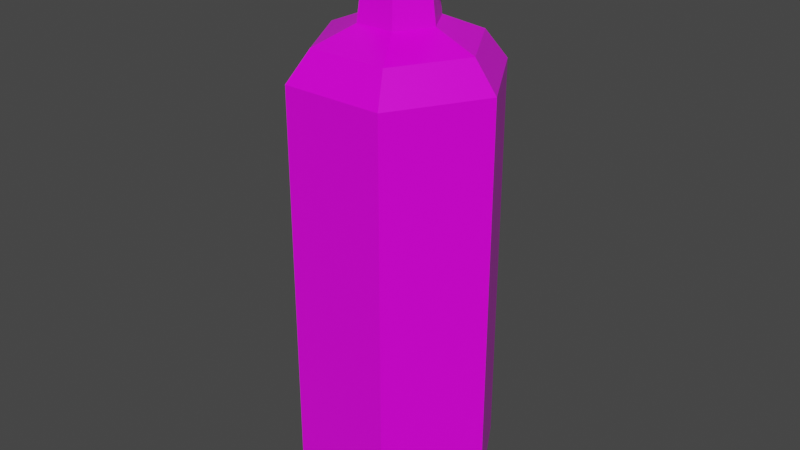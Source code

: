 # Source: Blue_Potion_1.blend  (saved by Blender 2.91.10; exported with 4.5.12 LTS)
import bpy
from mathutils import Matrix  # noqa: F401  (used for matrix-valued properties, if any)

bpy.ops.wm.read_factory_settings(use_empty=True)
scene = bpy.context.scene
scene.name = 'Scene'

# ---- collections
col_collection = bpy.data.collections.new('Collection'); scene.collection.children.link(col_collection)

# ---- images (referenced by path relative to the original .blend; pixels are not part of the script)
import os
ASSET_DIR = os.environ.get("B2B_ASSET_DIR", "")  # directory of the original .blend (textures are referenced by path, not embedded)
HERE = os.path.dirname(os.path.abspath(__file__))  # packed textures are extracted next to this script under _unpacked/

def load_image(name, relpath, width, height, colorspace="sRGB"):
    """Load a texture the original file referenced (path relative to the .blend, or extracted next to this script)."""
    p = next((c for c in (os.path.join(HERE, relpath), os.path.join(ASSET_DIR, relpath)) if relpath and os.path.exists(c)), "")
    if p:
        img = bpy.data.images.load(p, check_existing=True)
        img.name = name
    else:  # same state as the original file: an image datablock whose file is absent (Cycles renders it pink)
        img = bpy.data.images.new(name, width, height)
        img.source = "FILE"
        img.filepath = "//" + (relpath or name)
    img.colorspace_settings.name = colorspace
    return img
img_color_png = load_image('Color.png', 'Color.png', 1024, 1024, 'sRGB')

# ---- materials (node trees are filled in below, after node groups)
mat_rlow = bpy.data.materials.new('RLOW')
mat_rlow.use_transparent_shadow = False
mat_rhigh = bpy.data.materials.new('RHIGH')
mat_rhigh.use_transparent_shadow = False

# ---- material node trees
mat_rlow.use_nodes = True; mat_rlow.node_tree.nodes.clear()
_N = mat_rlow.node_tree.nodes; _L = mat_rlow.node_tree.links
n0 = _N.new('ShaderNodeBsdfPrincipled'); n0.name = 'Principled BSDF'; n0.location = (10, 300)
n0.distribution = 'GGX'
n0.subsurface_method = 'BURLEY'
n0.inputs[2].default_value = 0.3
n0.inputs[3].default_value = 1.45
n0.inputs[27].default_value = (0.0, 0.0, 0.0, 1.0)
n0.inputs[28].default_value = 1.0
n1 = _N.new('ShaderNodeOutputMaterial'); n1.name = 'Material Output'; n1.location = (300, 300)
n2 = _N.new('ShaderNodeTexImage'); n2.name = 'Image Texture'; n2.location = (-280, 280)
n2.image = img_color_png
_L.new(n0.outputs[0], n1.inputs[0])
_L.new(n2.outputs[0], n0.inputs[0])
n1.is_active_output = True
mat_rhigh.use_nodes = True; mat_rhigh.node_tree.nodes.clear()
_N = mat_rhigh.node_tree.nodes; _L = mat_rhigh.node_tree.links
n0 = _N.new('ShaderNodeBsdfPrincipled'); n0.name = 'Principled BSDF'; n0.location = (10, 300)
n0.distribution = 'GGX'
n0.subsurface_method = 'BURLEY'
n0.inputs[2].default_value = 0.65
n0.inputs[3].default_value = 1.45
n0.inputs[27].default_value = (0.0, 0.0, 0.0, 1.0)
n0.inputs[28].default_value = 1.0
n1 = _N.new('ShaderNodeOutputMaterial'); n1.name = 'Material Output'; n1.location = (300, 300)
n2 = _N.new('ShaderNodeTexImage'); n2.name = 'Image Texture'; n2.location = (-280, 280)
n2.image = img_color_png
_L.new(n0.outputs[0], n1.inputs[0])
_L.new(n2.outputs[0], n0.inputs[0])
n1.is_active_output = True

# ---- world
world_world = bpy.data.worlds.new('World'); scene.world = world_world
world_world.use_nodes = True; world_world.node_tree.nodes.clear()
_N = world_world.node_tree.nodes; _L = world_world.node_tree.links
n0 = _N.new('ShaderNodeOutputWorld'); n0.name = 'World Output'; n0.location = (300, 300)
n1 = _N.new('ShaderNodeBackground'); n1.name = 'Background'; n1.location = (10, 300)
n1.inputs[0].default_value = (0.05088, 0.05088, 0.05088, 1.0)
_L.new(n1.outputs[0], n0.inputs[0])
n0.is_active_output = True
world_world.color = (0.05088, 0.05088, 0.05088)
world_world.use_sun_shadow = False
world_world.sun_shadow_jitter_overblur = 0.0

# ---- meshes
me_cylinder = bpy.data.meshes.new('Cylinder')
me_cylinder.from_pydata([(-0.02969, 0.05142, -0.1705), (-0.033, 0.05715, -0.1532), (0.02969, 0.05142, -0.1705), (0.033, 0.05715, -0.1532), (0.05938, -4.085e-10, -0.1705), (0.06599, -4.085e-10, -0.1532), (0.02969, -0.05142, -0.1705), (0.033, -0.05715, -0.1532), (-0.02969, -0.05142, -0.1705), (-0.033, -0.05715, -0.1532), (-0.05938, -4.085e-10, -0.1705), (-0.06599, -4.085e-10, -0.1532), (-0.033, 0.05715, 0.1106), (-0.01245, 0.02157, 0.1406), (0.01245, 0.02157, 0.1406), (0.033, 0.05715, 0.1106), (0.0249, 3.347e-09, 0.1406), (0.06599, -4.085e-10, 0.1106), (0.01245, -0.02157, 0.1406), (0.033, -0.05715, 0.1106), (-0.01245, -0.02157, 0.1406), (-0.033, -0.05715, 0.1106), (-0.0249, -1.159e-09, 0.1406), (-0.06599, -4.085e-10, 0.1106), (-0.02564, 0.0444, 0.1295), (0.02564, 0.0444, 0.1295), (0.05127, 2.596e-09, 0.1295), (0.02564, -0.0444, 0.1295), (-0.02564, -0.0444, 0.1295), (-0.05127, -4.085e-10, 0.1295), (-0.01084, 0.01877, 0.1649), (0.01084, 0.01877, 0.1649), (0.02167, 4.098e-09, 0.1649), (0.01084, -0.01877, 0.1649), (-0.01084, -0.01877, 0.1649), (-0.02167, -4.085e-10, 0.1649), (-0.01527, 0.02645, 0.1696), (0.01527, 0.02645, 0.1696), (0.03054, 2.596e-09, 0.1696), (0.01527, -0.02645, 0.1696), (-0.01527, -0.02645, 0.1696), (-0.03054, -1.91e-09, 0.1696), (-0.007985, 0.01383, 0.1881), (0.007985, 0.01383, 0.1881), (0.01597, 5.424e-10, 0.1881), (0.007985, -0.01383, 0.1881), (-0.007985, -0.01383, 0.1881), (-0.01597, -3.38e-09, 0.1881), (-0.01663, 0.02881, 0.1881), (0.01663, 0.02881, 0.1881), (0.03327, -1.91e-09, 0.1881), (0.01663, -0.02881, 0.1881), (-0.01663, -0.02881, 0.1881), (-0.03327, -6.417e-09, 0.1881), (-0.008627, 0.01494, 0.1986), (-0.009589, 0.01661, 0.187), (-0.01725, -1.349e-07, 0.1986), (-0.01918, -1.312e-07, 0.187), (-0.008627, -0.01494, 0.1986), (-0.009589, -0.01661, 0.187), (0.008627, -0.01494, 0.1986), (0.009589, -0.01661, 0.187), (0.01725, -1.286e-07, 0.1986), (0.01918, -1.301e-07, 0.187), (0.008627, 0.01494, 0.1986), (0.009589, 0.01661, 0.187)], [], [(3, 15, 17, 5), (7, 19, 21, 9), (9, 21, 23, 11), (11, 23, 12, 1), (5, 17, 19, 7), (14, 13, 30, 31), (1, 3, 2, 0), (3, 5, 4, 2), (5, 7, 6, 4), (7, 9, 8, 6), (9, 11, 10, 8), (11, 1, 0, 10), (0, 2, 4, 6, 8, 10), (15, 12, 24, 25), (17, 15, 25, 26), (19, 17, 26, 27), (21, 19, 27, 28), (23, 21, 28, 29), (12, 23, 29, 24), (1, 12, 15, 3), (13, 14, 25, 24), (14, 16, 26, 25), (16, 18, 27, 26), (18, 20, 28, 27), (20, 22, 29, 28), (22, 13, 24, 29), (35, 34, 40, 41), (13, 22, 35, 30), (20, 18, 33, 34), (16, 14, 31, 32), (22, 20, 34, 35), (18, 16, 32, 33), (36, 41, 53, 48), (33, 32, 38, 39), (31, 30, 36, 37), (30, 35, 41, 36), (34, 33, 39, 40), (32, 31, 37, 38), (43, 42, 47, 46, 45, 44), (40, 39, 51, 52), (38, 37, 49, 50), (41, 40, 52, 53), (39, 38, 50, 51), (37, 36, 48, 49), (42, 43, 49, 48), (43, 44, 50, 49), (44, 45, 51, 50), (45, 46, 52, 51), (46, 47, 53, 52), (47, 42, 48, 53), (55, 57, 56, 54), (57, 59, 58, 56), (59, 61, 60, 58), (61, 63, 62, 60), (63, 65, 64, 62), (65, 55, 54, 64), (54, 56, 58, 60, 62, 64)])
me_cylinder.polygons.foreach_set('material_index', [0, 0, 0, 0, 0, 0, 0, 0, 0, 0, 0, 0, 0, 0, 0, 0, 0, 0, 0, 0, 0, 0, 0, 0, 0, 0, 0, 0, 0, 0, 0, 0, 0, 0, 0, 0, 0, 0, 0, 0, 0, 0, 0, 0, 0, 0, 0, 0, 0, 0, 1, 1, 1, 1, 1, 1, 1])
_uv = me_cylinder.uv_layers.new(name='UVMap')
_uv.uv.foreach_set('vector', [0.584, 0.9858, 0.584, 0.9858, 0.584, 0.9858, 0.584, 0.9858, 0.584, 0.9858, 0.584, 0.9858, 0.584, 0.9858, 0.584, 0.9858, 0.584, 0.9858, 0.584, 0.9858, 0.584, 0.9858, 0.584, 0.9858, 0.584, 0.9858, 0.584, 0.9858, 0.584, 0.9858, 0.584, 0.9858, 0.584, 0.9858, 0.584, 0.9858, 0.584, 0.9858, 0.584, 0.9858, 0.584, 0.9858, 0.584, 0.9858, 0.584, 0.9858, 0.584, 0.9858, 0.584, 0.9858, 0.584, 0.9858, 0.584, 0.9858, 0.584, 0.9858, 0.584, 0.9858, 0.584, 0.9858, 0.584, 0.9858, 0.584, 0.9858, 0.584, 0.9858, 0.584, 0.9858, 0.584, 0.9858, 0.584, 0.9858, 0.584, 0.9858, 0.584, 0.9858, 0.584, 0.9858, 0.584, 0.9858, 0.584, 0.9858, 0.584, 0.9858, 0.584, 0.9858, 0.584, 0.9858, 0.584, 0.9858, 0.584, 0.9858, 0.584, 0.9858, 0.584, 0.9858, 0.584, 0.9858, 0.584, 0.9858, 0.584, 0.9858, 0.584, 0.9858, 0.584, 0.9858, 0.584, 0.9858, 0.584, 0.9858, 0.584, 0.9858, 0.584, 0.9858, 0.584, 0.9858, 0.584, 0.9858, 0.584, 0.9858, 0.584, 0.9858, 0.584, 0.9858, 0.584, 0.9858, 0.584, 0.9858, 0.584, 0.9858, 0.584, 0.9858, 0.584, 0.9858, 0.584, 0.9858, 0.584, 0.9858, 0.584, 0.9858, 0.584, 0.9858, 0.584, 0.9858, 0.584, 0.9858, 0.584, 0.9858, 0.584, 0.9858, 0.584, 0.9858, 0.584, 0.9858, 0.584, 0.9858, 0.584, 0.9858, 0.584, 0.9858, 0.584, 0.9858, 0.584, 0.9858, 0.584, 0.9858, 0.584, 0.9858, 0.584, 0.9858, 0.584, 0.9858, 0.584, 0.9858, 0.584, 0.9858, 0.584, 0.9858, 0.584, 0.9858, 0.584, 0.9858, 0.584, 0.9858, 0.584, 0.9858, 0.584, 0.9858, 0.584, 0.9858, 0.584, 0.9858, 0.584, 0.9858, 0.584, 0.9858, 0.584, 0.9858, 0.584, 0.9858, 0.584, 0.9858, 0.584, 0.9858, 0.584, 0.9858, 0.584, 0.9858, 0.584, 0.9858, 0.584, 0.9858, 0.584, 0.9858, 0.584, 0.9858, 0.584, 0.9858, 0.584, 0.9858, 0.584, 0.9858, 0.584, 0.9858, 0.584, 0.9858, 0.584, 0.9858, 0.584, 0.9858, 0.584, 0.9858, 0.584, 0.9858, 0.584, 0.9858, 0.584, 0.9858, 0.584, 0.9858, 0.584, 0.9858, 0.584, 0.9858, 0.584, 0.9858, 0.584, 0.9858, 0.584, 0.9858, 0.584, 0.9858, 0.584, 0.9858, 0.584, 0.9858, 0.584, 0.9858, 0.584, 0.9858, 0.584, 0.9858, 0.584, 0.9858, 0.584, 0.9858, 0.584, 0.9858, 0.584, 0.9858, 0.584, 0.9858, 0.584, 0.9858, 0.584, 0.9858, 0.584, 0.9858, 0.584, 0.9858, 0.584, 0.9858, 0.584, 0.9858, 0.584, 0.9858, 0.584, 0.9858, 0.584, 0.9858, 0.584, 0.9858, 0.584, 0.9858, 0.584, 0.9858, 0.584, 0.9858, 0.584, 0.9858, 0.584, 0.9858, 0.584, 0.9858, 0.584, 0.9858, 0.584, 0.9858, 0.584, 0.9858, 0.584, 0.9858, 0.584, 0.9858, 0.584, 0.9858, 0.584, 0.9858, 0.584, 0.9858, 0.584, 0.9858, 0.584, 0.9858, 0.584, 0.9858, 0.584, 0.9858, 0.584, 0.9858, 0.584, 0.9858, 0.584, 0.9858, 0.584, 0.9858, 0.584, 0.9858, 0.584, 0.9858, 0.584, 0.9858, 0.584, 0.9858, 0.584, 0.9858, 0.584, 0.9858, 0.584, 0.9858, 0.584, 0.9858, 0.584, 0.9858, 0.584, 0.9858, 0.584, 0.9858, 0.584, 0.9858, 0.584, 0.9858, 0.584, 0.9858, 0.584, 0.9858, 0.584, 0.9858, 0.584, 0.9858, 0.584, 0.9858, 0.584, 0.9858, 0.584, 0.9858, 0.584, 0.9858, 0.584, 0.9858, 0.584, 0.9858, 0.584, 0.9858, 0.584, 0.9858, 0.584, 0.9858, 0.584, 0.9858, 0.584, 0.9858, 0.584, 0.9858, 0.584, 0.9858, 0.584, 0.9858, 0.584, 0.9858, 0.584, 0.9858, 0.584, 0.9858, 0.584, 0.9858, 0.584, 0.9858, 0.7273, 0.9872, 0.727, 0.9872, 0.727, 0.9872, 0.7273, 0.9872, 0.727, 0.9872, 0.7268, 0.9872, 0.7268, 0.9872, 0.727, 0.9872, 0.7268, 0.9872, 0.7266, 0.9872, 0.7266, 0.9872, 0.7268, 0.9872, 0.7266, 0.9872, 0.7263, 0.9872, 0.7263, 0.9872, 0.7266, 0.9872, 0.7263, 0.9872, 0.7261, 0.9872, 0.7261, 0.9872, 0.7263, 0.9872, 0.7261, 0.9872, 0.7259, 0.9872, 0.7259, 0.9872, 0.7261, 0.9872, 0.7269, 0.9871, 0.7272, 0.987, 0.7272, 0.9867, 0.7269, 0.9865, 0.7267, 0.9867, 0.7267, 0.987])
me_cylinder.materials.append(mat_rlow)
me_cylinder.materials.append(mat_rhigh)
me_cylinder.use_remesh_fix_poles = True
me_cylinder.use_remesh_preserve_attributes = False
me_cylinder.use_mirror_vertex_groups = False
me_cylinder.update()

# ---- objects
ob_blue_potion_1 = bpy.data.objects.new('Blue_Potion_1', me_cylinder)

# ---- transforms, parenting, visibility, modifiers, constraints
ob_blue_potion_1.location = (0.0, 0.0, 0.0)
ob_blue_potion_1.lineart.crease_threshold = 0.0

# ---- collection membership
col_collection.objects.link(ob_blue_potion_1)

# ---- scene / render settings (as saved in the file)
scene.frame_start = 1; scene.frame_end = 250; scene.frame_set(1)
scene.render.engine = 'BLENDER_EEVEE_NEXT'
scene.cycles.use_denoising = False
scene.cycles.samples = 128
scene.cycles.sampling_pattern = 'TABULATED_SOBOL'
scene.cycles.use_adaptive_sampling = False
scene.cycles.use_light_tree = False
scene.view_settings.view_transform = 'Filmic'
bpy.context.view_layer.update()

# ---- added for rendering (the .blend has no active camera and no usable light): camera, sun
cam_auto = bpy.data.cameras.new('AutoCamera')
cam_auto.lens = 50.0
cam_auto.sensor_width = 36.0
cam_auto.clip_end = 1000.0
ob_auto_camera = bpy.data.objects.new('AutoCamera', cam_auto)
scene.collection.objects.link(ob_auto_camera)
ob_auto_camera.location = (0.377792, -0.45335, 0.31625)
ob_auto_camera.rotation_euler = (1.09748, -7.21219e-08, 0.694738)
scene.camera = ob_auto_camera
light_auto_sun = bpy.data.lights.new('AutoSun', 'SUN')
light_auto_sun.energy = 3.0
light_auto_sun.angle = 0.0523599
ob_auto_sun = bpy.data.objects.new('AutoSun', light_auto_sun)
scene.collection.objects.link(ob_auto_sun)
ob_auto_sun.rotation_euler = (0.872665, 0.174533, 0.523599)
bpy.context.view_layer.update()
